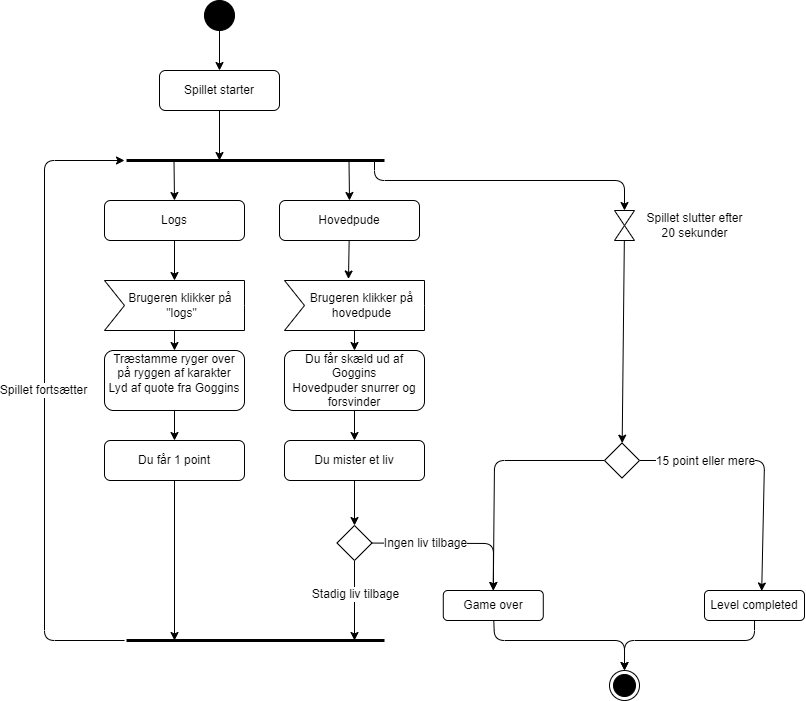

The diagram above was exported from draw.io. Its source (the exported page's mxGraphModel, read from the mxfile embedded in the PNG):
<mxGraphModel dx="700" dy="666" grid="1" gridSize="10" guides="1" tooltips="1" connect="1" arrows="1" fold="1" page="1" pageScale="1" pageWidth="827" pageHeight="1169" math="0" shadow="0">
  <root>
    <mxCell id="0" />
    <mxCell id="1" parent="0" />
    <mxCell id="7" value="" style="edgeStyle=none;html=1;" parent="1" target="5" edge="1">
      <mxGeometry relative="1" as="geometry">
        <mxPoint x="225" y="50" as="sourcePoint" />
      </mxGeometry>
    </mxCell>
    <mxCell id="2" value="" style="ellipse;fillColor=strokeColor;" parent="1" vertex="1">
      <mxGeometry x="210" y="20" width="30" height="30" as="geometry" />
    </mxCell>
    <mxCell id="3" value="" style="endArrow=none;startArrow=none;endFill=0;startFill=0;endSize=8;html=1;verticalAlign=bottom;labelBackgroundColor=none;strokeWidth=3;" parent="1" edge="1">
      <mxGeometry width="160" relative="1" as="geometry">
        <mxPoint x="132" y="180" as="sourcePoint" />
        <mxPoint x="390" y="180" as="targetPoint" />
      </mxGeometry>
    </mxCell>
    <mxCell id="8" style="edgeStyle=none;html=1;" parent="1" source="5" edge="1">
      <mxGeometry relative="1" as="geometry">
        <mxPoint x="225" y="180" as="targetPoint" />
      </mxGeometry>
    </mxCell>
    <mxCell id="5" value="Spillet starter" style="rounded=1;whiteSpace=wrap;html=1;" parent="1" vertex="1">
      <mxGeometry x="165" y="90" width="120" height="40" as="geometry" />
    </mxCell>
    <mxCell id="9" value="" style="endArrow=none;startArrow=none;endFill=0;startFill=0;endSize=8;html=1;verticalAlign=bottom;labelBackgroundColor=none;strokeWidth=3;" parent="1" edge="1">
      <mxGeometry width="160" relative="1" as="geometry">
        <mxPoint x="132" y="660" as="sourcePoint" />
        <mxPoint x="390" y="660" as="targetPoint" />
      </mxGeometry>
    </mxCell>
    <mxCell id="10" style="edgeStyle=none;html=1;" parent="1" edge="1">
      <mxGeometry relative="1" as="geometry">
        <mxPoint x="130" y="180" as="targetPoint" />
        <mxPoint x="130" y="660" as="sourcePoint" />
        <Array as="points">
          <mxPoint x="50" y="660" />
          <mxPoint x="50" y="180" />
        </Array>
      </mxGeometry>
    </mxCell>
    <mxCell id="62" value="Spillet fortsætter" style="edgeLabel;html=1;align=center;verticalAlign=middle;resizable=0;points=[];fontSize=12;" parent="10" vertex="1" connectable="0">
      <mxGeometry x="0.075" y="2" relative="1" as="geometry">
        <mxPoint y="14" as="offset" />
      </mxGeometry>
    </mxCell>
    <mxCell id="15" value="" style="edgeStyle=none;html=1;" parent="1" source="11" target="12" edge="1">
      <mxGeometry relative="1" as="geometry" />
    </mxCell>
    <mxCell id="11" value="" style="shape=collate;whiteSpace=wrap;html=1;" parent="1" vertex="1">
      <mxGeometry x="620" y="230" width="20" height="30" as="geometry" />
    </mxCell>
    <mxCell id="22" style="edgeStyle=none;html=1;" parent="1" source="12" edge="1">
      <mxGeometry relative="1" as="geometry">
        <mxPoint x="498.78" y="610" as="targetPoint" />
        <Array as="points">
          <mxPoint x="500" y="480" />
        </Array>
      </mxGeometry>
    </mxCell>
    <mxCell id="56" style="edgeStyle=none;html=1;entryX=0.572;entryY=0.017;entryDx=0;entryDy=0;entryPerimeter=0;fontSize=12;" parent="1" source="12" target="17" edge="1">
      <mxGeometry relative="1" as="geometry">
        <Array as="points">
          <mxPoint x="770" y="480" />
        </Array>
      </mxGeometry>
    </mxCell>
    <mxCell id="58" value="15 point eller mere" style="edgeLabel;html=1;align=center;verticalAlign=middle;resizable=0;points=[];fontSize=12;" parent="56" vertex="1" connectable="0">
      <mxGeometry x="-0.5844" y="4" relative="1" as="geometry">
        <mxPoint x="12" y="4" as="offset" />
      </mxGeometry>
    </mxCell>
    <mxCell id="12" value="" style="rhombus;whiteSpace=wrap;html=1;" parent="1" vertex="1">
      <mxGeometry x="610" y="462.5" width="35" height="35" as="geometry" />
    </mxCell>
    <mxCell id="13" style="edgeStyle=none;html=1;entryX=0.5;entryY=0;entryDx=0;entryDy=0;" parent="1" target="11" edge="1">
      <mxGeometry relative="1" as="geometry">
        <mxPoint x="235" y="190" as="targetPoint" />
        <mxPoint x="380" y="180" as="sourcePoint" />
        <Array as="points">
          <mxPoint x="380" y="200" />
          <mxPoint x="630" y="200" />
        </Array>
      </mxGeometry>
    </mxCell>
    <mxCell id="14" value="Spillet slutter&amp;nbsp;efter &lt;br&gt;20 sekunder" style="text;html=1;align=center;verticalAlign=middle;resizable=0;points=[];autosize=1;strokeColor=none;fillColor=none;" parent="1" vertex="1">
      <mxGeometry x="640" y="225" width="120" height="40" as="geometry" />
    </mxCell>
    <mxCell id="61" style="edgeStyle=none;html=1;entryX=0.5;entryY=0;entryDx=0;entryDy=0;fontSize=12;" parent="1" source="16" target="59" edge="1">
      <mxGeometry relative="1" as="geometry">
        <Array as="points">
          <mxPoint x="500" y="660" />
          <mxPoint x="630" y="660" />
        </Array>
      </mxGeometry>
    </mxCell>
    <mxCell id="16" value="Game over" style="rounded=1;whiteSpace=wrap;html=1;" parent="1" vertex="1">
      <mxGeometry x="448.78" y="610" width="100" height="30" as="geometry" />
    </mxCell>
    <mxCell id="60" style="edgeStyle=none;html=1;entryX=0.5;entryY=0;entryDx=0;entryDy=0;fontSize=12;" parent="1" source="17" target="59" edge="1">
      <mxGeometry relative="1" as="geometry">
        <Array as="points">
          <mxPoint x="760" y="660" />
          <mxPoint x="630" y="660" />
        </Array>
      </mxGeometry>
    </mxCell>
    <mxCell id="17" value="Level completed" style="rounded=1;whiteSpace=wrap;html=1;" parent="1" vertex="1">
      <mxGeometry x="710" y="610" width="100" height="30" as="geometry" />
    </mxCell>
    <mxCell id="20" style="edgeStyle=none;html=1;entryX=0.5;entryY=0;entryDx=0;entryDy=0;" parent="1" source="19" target="16" edge="1">
      <mxGeometry relative="1" as="geometry">
        <Array as="points">
          <mxPoint x="499" y="563" />
        </Array>
      </mxGeometry>
    </mxCell>
    <mxCell id="38" value="Ingen liv tilbage" style="edgeLabel;html=1;align=center;verticalAlign=middle;resizable=0;points=[];fontSize=12;" parent="20" vertex="1" connectable="0">
      <mxGeometry x="-0.3853" y="3" relative="1" as="geometry">
        <mxPoint x="1" y="3" as="offset" />
      </mxGeometry>
    </mxCell>
    <mxCell id="39" style="edgeStyle=none;html=1;fontSize=12;" parent="1" source="19" edge="1">
      <mxGeometry relative="1" as="geometry">
        <mxPoint x="360" y="660" as="targetPoint" />
      </mxGeometry>
    </mxCell>
    <mxCell id="40" value="Stadig liv tilbage" style="edgeLabel;html=1;align=center;verticalAlign=middle;resizable=0;points=[];fontSize=12;" parent="39" vertex="1" connectable="0">
      <mxGeometry x="-0.1818" relative="1" as="geometry">
        <mxPoint as="offset" />
      </mxGeometry>
    </mxCell>
    <mxCell id="19" value="" style="rhombus;whiteSpace=wrap;html=1;" parent="1" vertex="1">
      <mxGeometry x="342.5" y="545" width="35" height="35" as="geometry" />
    </mxCell>
    <mxCell id="50" style="edgeStyle=none;html=1;entryX=0;entryY=0;entryDx=70;entryDy=0;entryPerimeter=0;fontSize=12;" parent="1" source="24" target="27" edge="1">
      <mxGeometry relative="1" as="geometry" />
    </mxCell>
    <mxCell id="24" value="Logs" style="rounded=1;whiteSpace=wrap;html=1;" parent="1" vertex="1">
      <mxGeometry x="110" y="220" width="140" height="40" as="geometry" />
    </mxCell>
    <mxCell id="45" style="edgeStyle=none;html=1;entryX=0.5;entryY=0;entryDx=0;entryDy=0;fontSize=12;" parent="1" source="26" target="28" edge="1">
      <mxGeometry relative="1" as="geometry" />
    </mxCell>
    <mxCell id="26" value="Brugeren klikker på&lt;br&gt;hovedpude" style="html=1;shape=mxgraph.infographic.ribbonSimple;notch1=20;notch2=0;align=center;verticalAlign=middle;fontSize=12;fontStyle=0;flipH=0;spacingRight=0;spacingLeft=14;" parent="1" vertex="1">
      <mxGeometry x="290" y="300" width="140" height="50" as="geometry" />
    </mxCell>
    <mxCell id="51" style="edgeStyle=none;html=1;entryX=0.5;entryY=0;entryDx=0;entryDy=0;fontSize=12;" parent="1" source="27" target="35" edge="1">
      <mxGeometry relative="1" as="geometry" />
    </mxCell>
    <mxCell id="27" value="Brugeren klikker på&amp;nbsp;&lt;br&gt;&quot;logs&quot;" style="html=1;shape=mxgraph.infographic.ribbonSimple;notch1=20;notch2=0;align=center;verticalAlign=middle;fontSize=12;fontStyle=0;flipH=0;spacingRight=0;spacingLeft=14;" parent="1" vertex="1">
      <mxGeometry x="110" y="300" width="140" height="50" as="geometry" />
    </mxCell>
    <mxCell id="46" style="edgeStyle=none;html=1;fontSize=12;" parent="1" source="28" target="37" edge="1">
      <mxGeometry relative="1" as="geometry" />
    </mxCell>
    <mxCell id="28" value="Du får skæld ud af Goggins&lt;br&gt;Hovedpuder snurrer og forsvinder" style="rounded=1;whiteSpace=wrap;html=1;" parent="1" vertex="1">
      <mxGeometry x="290" y="370" width="140" height="60" as="geometry" />
    </mxCell>
    <mxCell id="52" style="edgeStyle=none;html=1;entryX=0.5;entryY=0;entryDx=0;entryDy=0;fontSize=12;" parent="1" source="35" target="36" edge="1">
      <mxGeometry relative="1" as="geometry" />
    </mxCell>
    <mxCell id="35" value="Træstamme ryger over på ryggen af karakter&lt;br&gt;Lyd af quote fra Goggins&lt;br&gt;&lt;br&gt;" style="rounded=1;whiteSpace=wrap;html=1;" parent="1" vertex="1">
      <mxGeometry x="110" y="370" width="140" height="60" as="geometry" />
    </mxCell>
    <mxCell id="53" style="edgeStyle=none;html=1;fontSize=12;" parent="1" source="36" edge="1">
      <mxGeometry relative="1" as="geometry">
        <mxPoint x="180" y="660" as="targetPoint" />
      </mxGeometry>
    </mxCell>
    <mxCell id="36" value="Du får 1 point" style="rounded=1;whiteSpace=wrap;html=1;" parent="1" vertex="1">
      <mxGeometry x="110" y="460" width="140" height="40" as="geometry" />
    </mxCell>
    <mxCell id="47" style="edgeStyle=none;html=1;entryX=0.5;entryY=0;entryDx=0;entryDy=0;fontSize=12;" parent="1" source="37" target="19" edge="1">
      <mxGeometry relative="1" as="geometry" />
    </mxCell>
    <mxCell id="37" value="Du mister et liv" style="rounded=1;whiteSpace=wrap;html=1;" parent="1" vertex="1">
      <mxGeometry x="290" y="460" width="140" height="40" as="geometry" />
    </mxCell>
    <mxCell id="44" style="edgeStyle=none;html=1;entryX=0.457;entryY=-0.03;entryDx=0;entryDy=0;entryPerimeter=0;fontSize=12;" parent="1" source="42" target="26" edge="1">
      <mxGeometry relative="1" as="geometry" />
    </mxCell>
    <mxCell id="42" value="Hovedpude" style="rounded=1;whiteSpace=wrap;html=1;" parent="1" vertex="1">
      <mxGeometry x="285" y="220" width="140" height="40" as="geometry" />
    </mxCell>
    <mxCell id="43" style="edgeStyle=none;html=1;" parent="1" edge="1">
      <mxGeometry relative="1" as="geometry">
        <mxPoint x="355" y="220" as="targetPoint" />
        <mxPoint x="354.5" y="180" as="sourcePoint" />
      </mxGeometry>
    </mxCell>
    <mxCell id="49" style="edgeStyle=none;html=1;" parent="1" edge="1">
      <mxGeometry relative="1" as="geometry">
        <mxPoint x="180" y="220" as="targetPoint" />
        <mxPoint x="179.5" y="180" as="sourcePoint" />
      </mxGeometry>
    </mxCell>
    <mxCell id="59" value="" style="ellipse;html=1;shape=endState;fillColor=strokeColor;fontSize=12;" parent="1" vertex="1">
      <mxGeometry x="615" y="690" width="30" height="30" as="geometry" />
    </mxCell>
  </root>
</mxGraphModel>